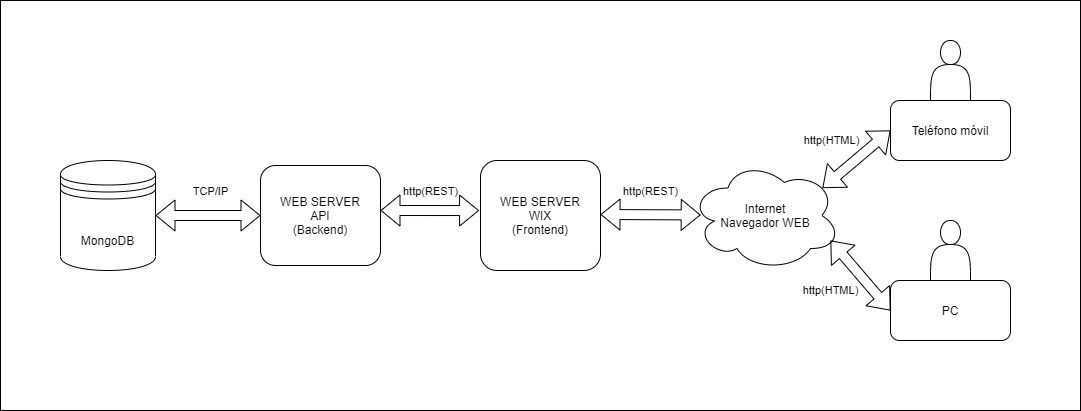

The diagram above was exported from draw.io. Its source (the exported page's mxGraphModel, read from the mxfile embedded in the PNG):
<mxGraphModel dx="1038" dy="620" grid="1" gridSize="10" guides="1" tooltips="1" connect="1" arrows="1" fold="1" page="1" pageScale="1" pageWidth="827" pageHeight="1169" math="0" shadow="0">
  <root>
    <mxCell id="0" />
    <mxCell id="1" parent="0" />
    <mxCell id="F9vC_TlaghX1T6pb5sWe-2" value="" style="rounded=0;whiteSpace=wrap;html=1;" vertex="1" parent="1">
      <mxGeometry x="200" y="180" width="1080" height="410" as="geometry" />
    </mxCell>
    <mxCell id="sCPs-Ji5Fb1god79u-uT-1" value="Teléfono móvil" style="rounded=1;whiteSpace=wrap;html=1;" parent="1" vertex="1">
      <mxGeometry x="1090" y="280" width="120" height="60" as="geometry" />
    </mxCell>
    <mxCell id="sCPs-Ji5Fb1god79u-uT-2" value="PC" style="rounded=1;whiteSpace=wrap;html=1;" parent="1" vertex="1">
      <mxGeometry x="1090" y="460" width="120" height="60" as="geometry" />
    </mxCell>
    <mxCell id="sCPs-Ji5Fb1god79u-uT-4" value="WEB SERVER&lt;br&gt;WIX&lt;br&gt;(Frontend)" style="rounded=1;whiteSpace=wrap;html=1;" parent="1" vertex="1">
      <mxGeometry x="680" y="340" width="120" height="110" as="geometry" />
    </mxCell>
    <mxCell id="sCPs-Ji5Fb1god79u-uT-5" value="WEB SERVER&lt;br&gt;API&lt;br&gt;(Backend)" style="rounded=1;whiteSpace=wrap;html=1;" parent="1" vertex="1">
      <mxGeometry x="460" y="345" width="120" height="100" as="geometry" />
    </mxCell>
    <mxCell id="sCPs-Ji5Fb1god79u-uT-18" value="" style="shape=actor;whiteSpace=wrap;html=1;" parent="1" vertex="1">
      <mxGeometry x="1130" y="220" width="40" height="60" as="geometry" />
    </mxCell>
    <mxCell id="sCPs-Ji5Fb1god79u-uT-19" value="" style="shape=actor;whiteSpace=wrap;html=1;" parent="1" vertex="1">
      <mxGeometry x="1130" y="400" width="40" height="60" as="geometry" />
    </mxCell>
    <mxCell id="sCPs-Ji5Fb1god79u-uT-20" value="&lt;br&gt;&lt;span&gt;MongoDB&lt;/span&gt;" style="shape=datastore;whiteSpace=wrap;html=1;" parent="1" vertex="1">
      <mxGeometry x="260" y="340" width="95" height="110" as="geometry" />
    </mxCell>
    <mxCell id="sCPs-Ji5Fb1god79u-uT-21" value="Internet&lt;br&gt;Navegador WEB" style="ellipse;shape=cloud;whiteSpace=wrap;html=1;align=center;" parent="1" vertex="1">
      <mxGeometry x="890" y="340" width="150" height="110" as="geometry" />
    </mxCell>
    <mxCell id="sCPs-Ji5Fb1god79u-uT-22" value="" style="shape=flexArrow;endArrow=classic;startArrow=classic;html=1;entryX=0;entryY=0.5;entryDx=0;entryDy=0;exitX=1;exitY=0.5;exitDx=0;exitDy=0;" parent="1" source="sCPs-Ji5Fb1god79u-uT-20" target="sCPs-Ji5Fb1god79u-uT-5" edge="1">
      <mxGeometry width="50" height="50" relative="1" as="geometry">
        <mxPoint x="390" y="395" as="sourcePoint" />
        <mxPoint x="450" y="390" as="targetPoint" />
      </mxGeometry>
    </mxCell>
    <mxCell id="sCPs-Ji5Fb1god79u-uT-23" value="TCP/IP" style="edgeLabel;html=1;align=center;verticalAlign=middle;resizable=0;points=[];" parent="sCPs-Ji5Fb1god79u-uT-22" vertex="1" connectable="0">
      <mxGeometry x="0.5662" y="-10" relative="1" as="geometry">
        <mxPoint x="-27.22" y="-35" as="offset" />
      </mxGeometry>
    </mxCell>
    <mxCell id="sCPs-Ji5Fb1god79u-uT-25" value="" style="shape=flexArrow;endArrow=classic;startArrow=classic;html=1;entryX=-0.012;entryY=0.455;entryDx=0;entryDy=0;entryPerimeter=0;" parent="1" target="sCPs-Ji5Fb1god79u-uT-4" edge="1">
      <mxGeometry width="50" height="50" relative="1" as="geometry">
        <mxPoint x="580" y="390" as="sourcePoint" />
        <mxPoint x="670" y="390" as="targetPoint" />
      </mxGeometry>
    </mxCell>
    <mxCell id="sCPs-Ji5Fb1god79u-uT-26" value="http(REST)" style="edgeLabel;html=1;align=center;verticalAlign=middle;resizable=0;points=[];" parent="sCPs-Ji5Fb1god79u-uT-25" vertex="1" connectable="0">
      <mxGeometry x="0.5662" y="-10" relative="1" as="geometry">
        <mxPoint x="-27.14" y="-30" as="offset" />
      </mxGeometry>
    </mxCell>
    <mxCell id="sCPs-Ji5Fb1god79u-uT-27" value="" style="shape=flexArrow;endArrow=classic;startArrow=classic;html=1;entryX=0.068;entryY=0.495;entryDx=0;entryDy=0;entryPerimeter=0;" parent="1" target="sCPs-Ji5Fb1god79u-uT-21" edge="1">
      <mxGeometry width="50" height="50" relative="1" as="geometry">
        <mxPoint x="800" y="394" as="sourcePoint" />
        <mxPoint x="890" y="394.41" as="targetPoint" />
      </mxGeometry>
    </mxCell>
    <mxCell id="sCPs-Ji5Fb1god79u-uT-28" value="http(REST)" style="edgeLabel;html=1;align=center;verticalAlign=middle;resizable=0;points=[];" parent="sCPs-Ji5Fb1god79u-uT-27" vertex="1" connectable="0">
      <mxGeometry x="0.5662" y="-10" relative="1" as="geometry">
        <mxPoint x="-28.53" y="-34.35" as="offset" />
      </mxGeometry>
    </mxCell>
    <mxCell id="sCPs-Ji5Fb1god79u-uT-29" value="" style="shape=flexArrow;endArrow=classic;startArrow=classic;html=1;entryX=0;entryY=0.5;entryDx=0;entryDy=0;" parent="1" target="sCPs-Ji5Fb1god79u-uT-2" edge="1">
      <mxGeometry width="50" height="50" relative="1" as="geometry">
        <mxPoint x="1030" y="420" as="sourcePoint" />
        <mxPoint x="1090" y="469.41" as="targetPoint" />
      </mxGeometry>
    </mxCell>
    <mxCell id="sCPs-Ji5Fb1god79u-uT-30" value="http(HTML)" style="edgeLabel;html=1;align=center;verticalAlign=middle;resizable=0;points=[];" parent="sCPs-Ji5Fb1god79u-uT-29" vertex="1" connectable="0">
      <mxGeometry x="0.5662" y="-10" relative="1" as="geometry">
        <mxPoint x="-39.51" y="-11.46" as="offset" />
      </mxGeometry>
    </mxCell>
    <mxCell id="sCPs-Ji5Fb1god79u-uT-31" value="" style="shape=flexArrow;endArrow=classic;startArrow=classic;html=1;exitX=0.88;exitY=0.25;exitDx=0;exitDy=0;exitPerimeter=0;entryX=0;entryY=0.5;entryDx=0;entryDy=0;" parent="1" source="sCPs-Ji5Fb1god79u-uT-21" target="sCPs-Ji5Fb1god79u-uT-1" edge="1">
      <mxGeometry width="50" height="50" relative="1" as="geometry">
        <mxPoint x="1040" y="280.00000000000006" as="sourcePoint" />
        <mxPoint x="1096" y="322.7300000000001" as="targetPoint" />
      </mxGeometry>
    </mxCell>
    <mxCell id="sCPs-Ji5Fb1god79u-uT-32" value="http(HTML)" style="edgeLabel;html=1;align=center;verticalAlign=middle;resizable=0;points=[];" parent="sCPs-Ji5Fb1god79u-uT-31" vertex="1" connectable="0">
      <mxGeometry x="0.5662" y="-10" relative="1" as="geometry">
        <mxPoint x="-51.55" y="-10.25" as="offset" />
      </mxGeometry>
    </mxCell>
  </root>
</mxGraphModel>